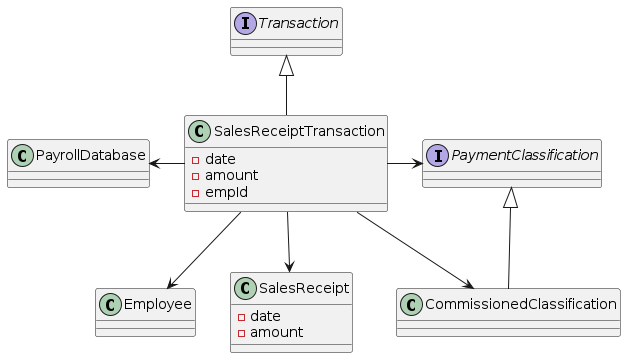

The diagram above was rendered by PlantUML. Its source (embedded in the PNG):
@startuml SalesReceiptTransaction
interface Transaction
class SalesReceiptTransaction {
    - date
    - amount
    - empId
}
class PayrollDatabase
class Employee
class SalesReceipt {
    - date
    - amount
}
interface PaymentClassification
class CommissionedClassification

Transaction <|-- SalesReceiptTransaction
SalesReceiptTransaction -left-> PayrollDatabase
SalesReceiptTransaction --> SalesReceipt
SalesReceiptTransaction --> Employee
SalesReceiptTransaction --> CommissionedClassification
SalesReceiptTransaction -right-> PaymentClassification
PaymentClassification <|-- CommissionedClassification
@enduml